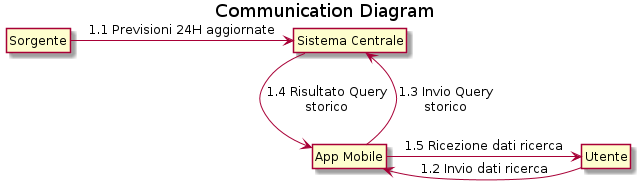

The diagram above was rendered by PlantUML. Its source (embedded in the PNG):
@startuml
title Communication Diagram

class Sorgente
class "Sistema Centrale"
class "App Mobile"
class Utente

Sorgente -> "Sistema Centrale" : 1.1 Previsioni 24H aggiornate
"Sistema Centrale" --> "App Mobile" : 1.4 Risultato Query\nstorico
"App Mobile" --> "Sistema Centrale"  : 1.3 Invio Query\nstorico
"App Mobile" <- Utente : 1.2 Invio dati ricerca
"App Mobile" -> Utente : 1.5 Ricezione dati ricerca


hide empty members
hide circle
@enduml